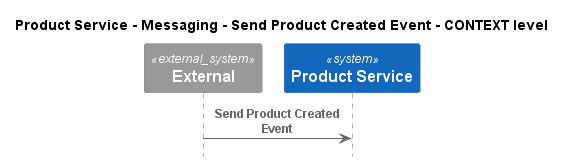

The diagram above was rendered by PlantUML. Its source (embedded in the PNG):
@startuml
!pragma layout smetana
!include ..\..\..\..\..\..\.c4s\C4_Sequence.puml

title Product Service - Messaging - Send Product Created Event - CONTEXT level

System_Ext(C4InterFlow.SoftwareSystems.ExternalSystem, "External", "")
System(ECommercePlatform.SoftwareSystems.ProductService, "Product Service", "")

Rel(C4InterFlow.SoftwareSystems.ExternalSystem, ECommercePlatform.SoftwareSystems.ProductService, "Send Product Created Event")


@enduml